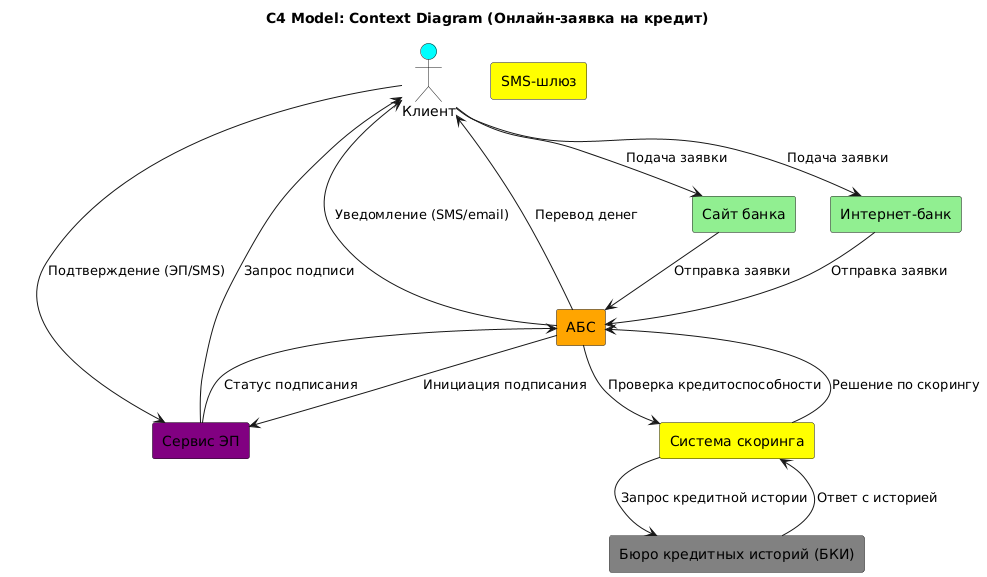

The diagram above was rendered by PlantUML. Its source (embedded in the PNG):
@startuml
title C4 Model: Context Diagram (Онлайн‑заявка на кредит)


actor Клиент as client #aqua


rectangle "Сайт банка" as website #lightgreen
rectangle "Интернет‑банк" as ibank #lightgreen
rectangle "АБС" as abs #orange
rectangle "Система скоринга" as scoring #yellow
rectangle "Бюро кредитных историй (БКИ)" as bki #gray
rectangle "SMS‑шлюз" as sms #yellow

rectangle "Сервис ЭП" as esign #purple


client --> website : Подача заявки
client --> ibank : Подача заявки


website --> abs : Отправка заявки
ibank --> abs : Отправка заявки


abs --> scoring : Проверка кредитоспособности
scoring --> bki : Запрос кредитной истории
bki --> scoring : Ответ с историей


scoring --> abs : Решение по скорингу
abs --> client : Уведомление (SMS/email)
abs --> esign : Инициация подписания
esign --> client : Запрос подписи
client --> esign : Подтверждение (ЭП/SMS)

esign --> abs : Статус подписания
abs --> client : Перевод денег
@enduml